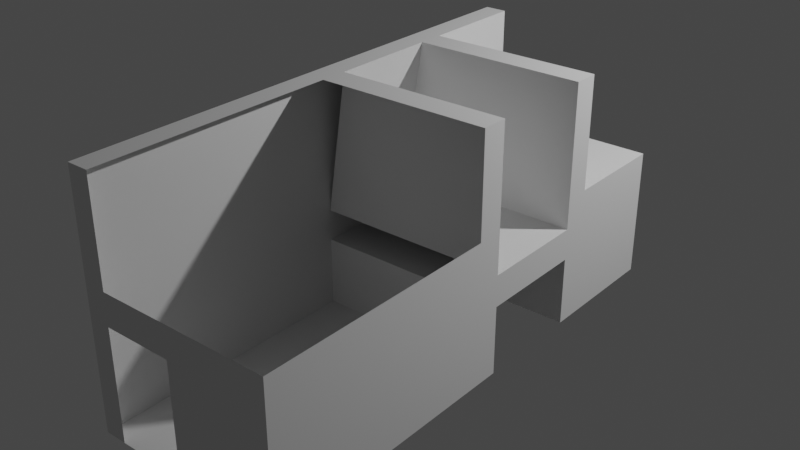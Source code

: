 # Source: barbacoa_peasuro.blend  (saved by Blender 2.90.7; exported with 4.5.12 LTS)
import bpy
from mathutils import Matrix  # noqa: F401  (used for matrix-valued properties, if any)

bpy.ops.wm.read_factory_settings(use_empty=True)
scene = bpy.context.scene
scene.name = 'Scene'

# ---- collections
col_collection = bpy.data.collections.new('Collection'); scene.collection.children.link(col_collection)

# ---- world
world_world = bpy.data.worlds.new('World'); scene.world = world_world
world_world.use_nodes = True; world_world.node_tree.nodes.clear()
_N = world_world.node_tree.nodes; _L = world_world.node_tree.links
n0 = _N.new('ShaderNodeOutputWorld'); n0.name = 'World Output'; n0.location = (300, 300)
n1 = _N.new('ShaderNodeBackground'); n1.name = 'Background'; n1.location = (10, 300)
n1.inputs[0].default_value = (0.05088, 0.05088, 0.05088, 1.0)
_L.new(n1.outputs[0], n0.inputs[0])
n0.is_active_output = True
world_world.color = (0.05088, 0.05088, 0.05088)
world_world.use_sun_shadow = False
world_world.sun_shadow_jitter_overblur = 0.0

# ---- cameras
cam_camera = bpy.data.cameras.new('Camera')
cam_camera.clip_end = 100.0
cam_camera.ortho_scale = 7.314

# ---- lights
light_light = bpy.data.lights.new('Light', 'POINT')
light_light.transmission_factor = 0.0
light_light.energy = 1000.0
light_light.shadow_soft_size = 0.1
light_light.shadow_maximum_resolution = 0.006
light_light.use_absolute_resolution = True

# ---- meshes
me_plano = bpy.data.meshes.new('Plano')
me_plano.from_pydata([(-1.0, 0.0, -1.629e-07), (1.0, 0.0, -1.629e-07), (-0.7736, 3.064e-07, 5.325), (-0.7736, 0.0, -1.629e-07), (-1.0, 3.064e-07, 5.325), (1.0, 3.064e-07, 5.325), (-1.0, 2.5, 5.325), (-1.0, 1.276, -2.384e-07), (1.0, 1.276, -2.384e-07), (-1.0, 1.137, 5.325), (1.0, 1.137, 5.325), (1.0, 1.345, -2.384e-07), (1.0, 1.461, 5.325), (-1.0, 1.345, -2.384e-07), (-1.0, 1.461, 5.325), (1.0, 2.5, 2.799), (1.0, 2.5, 2.526), (1.0, 1.611e-07, 2.799), (1.0, 1.453e-07, 2.526), (-1.0, 1.611e-07, 2.799), (-1.0, 1.453e-07, 2.526), (-1.0, 2.5, 2.799), (-1.0, 2.5, 2.526), (-1.0, 0.7063, 2.526), (-1.0, 1.137, 2.799), (1.0, 1.137, 2.799), (1.0, 0.7063, 2.526), (-1.0, 1.03, 2.526), (-1.0, 1.461, 2.799), (1.0, 1.03, 2.526), (1.0, 1.461, 2.799), (-1.0, 1.03, 1.396), (-1.0, 1.345, 1.129), (-1.0, 1.276, 1.129), (-1.0, 0.7063, 1.396), (1.0, 0.7063, 1.396), (1.0, 1.276, 1.129), (1.0, 6.499e-08, 1.129), (1.0, 8.034e-08, 1.396), (-1.0, 8.034e-08, 1.396), (-1.0, 6.499e-08, 1.129), (-1.0, 2.5, 1.129), (-1.0, 2.5, 1.396), (1.0, 2.5, 1.396), (1.0, 2.5, 1.129), (1.0, 1.345, 1.129), (1.0, 1.03, 1.396), (-0.7736, 2.5, 5.325), (-0.7736, 1.137, 5.325), (-0.7736, 1.276, -2.384e-07), (-0.7736, 1.461, 5.325), (-0.7736, 1.345, -2.384e-07), (-0.7736, 1.611e-07, 2.799), (-0.7736, 1.453e-07, 2.526), (-0.7736, 2.5, 2.799), (-0.7736, 2.5, 2.526), (-0.7736, 2.5, 1.396), (-0.7736, 2.5, 1.129), (-0.7736, 8.034e-08, 1.396), (-0.7736, 6.499e-08, 1.129), (-0.7736, 1.345, 1.129), (-1.0, 2.5, -4.266e-07), (-0.7736, 2.5, -4.266e-07), (-0.7736, 0.7063, 1.396), (-0.7736, 0.7063, 2.526), (0.08233, 1.137, 5.325), (0.08233, 3.576e-07, 5.325), (0.08233, 2.5, 2.526), (0.08233, 1.192e-07, 2.526), (0.08233, 2.5, 2.799), (0.08233, 1.192e-07, 2.799), (0.08233, 1.461, 5.325), (0.08233, 1.03, 1.396), (0.08233, 1.03, 2.526), (0.08233, 2.5, 1.396), (-0.06687, 1.137, 5.325), (-0.06687, 2.5, 2.526), (-0.06687, 1.611e-07, 2.799), (-0.06687, 1.461, 5.325), (-0.06687, 3.064e-07, 5.325), (-0.06687, 1.453e-07, 2.526), (-0.06687, 2.5, 2.799), (-0.1801, 1.03, 1.396), (-0.1801, 1.03, 2.526), (-0.1801, 2.5, 1.396), (-1.0, 2.5, 4.36), (1.0, 1.461, 4.36), (-1.0, 2.508e-07, 4.36), (1.0, 2.508e-07, 4.36), (1.0, 1.137, 4.36), (-1.0, 1.137, 4.36), (-1.0, 1.461, 4.36), (-0.7736, 2.5, 4.36), (-0.7736, 2.508e-07, 4.36), (0.08233, 2.665e-07, 4.36), (-0.06687, 2.508e-07, 4.36), (-1.0, 2.5, 4.547), (1.0, 2.616e-07, 4.547), (1.0, 1.137, 4.547), (-1.0, 1.461, 4.547), (-0.7736, 2.5, 4.547), (-0.7736, 2.616e-07, 4.547), (0.08233, 2.842e-07, 4.547), (-0.06687, 2.616e-07, 4.547), (1.0, 1.461, 4.547), (-1.0, 2.616e-07, 4.547), (-1.0, 1.137, 4.547)], [], [(42, 56, 57, 41), (38, 58, 59, 37), (7, 0, 40, 33), (97, 98, 10, 5), (57, 60, 32, 41), (106, 105, 4, 9), (66, 5, 10, 65), (3, 49, 8, 1), (99, 106, 9, 14), (3, 1, 37, 59), (65, 10, 12, 71), (49, 51, 11, 8), (34, 39, 20, 23), (96, 99, 14, 6), (102, 97, 5, 66), (98, 104, 12, 10), (35, 46, 29, 26), (51, 13, 32, 60), (31, 34, 23, 27), (15, 30, 25, 17, 18, 26, 29, 16), (24, 28, 21, 22, 27, 23, 20, 19), (11, 51, 60, 45), (105, 101, 2, 4), (52, 19, 20, 53), (69, 15, 16, 67), (21, 54, 55, 22), (9, 48, 50, 14), (100, 96, 6, 47), (1, 8, 36, 37), (42, 31, 27, 22), (72, 46, 43, 74), (8, 11, 45, 36), (56, 42, 22, 55), (56, 43, 44, 57), (39, 34, 31, 42, 41, 32, 33, 40), (58, 39, 40, 59), (77, 52, 53, 80), (43, 46, 35, 38, 37, 36, 45, 44), (39, 58, 53, 20), (83, 82, 31, 27), (13, 7, 33, 32), (7, 13, 51, 49), (0, 3, 59, 40), (0, 7, 49, 3), (4, 2, 48, 9), (44, 45, 60, 57), (14, 50, 47, 6), (13, 61, 62, 51), (61, 41, 32, 13), (51, 62, 57, 60), (57, 62, 61, 41), (31, 56, 55, 27), (76, 83, 27, 55), (64, 23, 34, 63), (18, 68, 80, 53, 20, 23, 64, 26), (58, 38, 35, 63, 34, 39), (26, 64, 63, 35), (64, 53, 58, 63), (16, 29, 73, 67), (29, 46, 72, 73), (17, 70, 68, 18), (82, 72, 74, 84), (81, 69, 67, 76), (103, 102, 66, 79), (75, 65, 71, 78), (79, 66, 65, 75), (48, 75, 78, 50), (101, 103, 79, 2), (54, 81, 76, 55), (31, 82, 84, 42), (67, 73, 83, 76), (73, 72, 82, 83), (70, 77, 80, 68), (52, 77, 95, 93), (77, 70, 94, 95), (54, 21, 85, 92), (19, 52, 93, 87), (25, 30, 86, 89), (70, 17, 88, 94), (21, 28, 91, 85), (28, 24, 90, 91), (24, 19, 87, 90), (17, 25, 89, 88), (93, 95, 103, 101), (95, 94, 102, 103), (92, 85, 96, 100), (87, 93, 101, 105), (89, 86, 104, 98), (94, 88, 97, 102), (85, 91, 99, 96), (91, 90, 106, 99), (90, 87, 105, 106), (88, 89, 98, 97)])
_uv = me_plano.uv_layers.new(name='MapaUV')
_uv.uv.foreach_set('vector', [0.0, 1.0, 0.1132, 1.0, 0.1132, 1.0, 0.0, 1.0, 1.0, 0.0, 0.1132, 0.0, 0.1132, 0.0, 1.0, 0.0, 0.0, 0.3531, 0.0, 0.0, 0.0, 0.0, 0.0, 0.3531, 1.0, 0.0, 1.0, 0.3531, 1.0, 0.3531, 1.0, 0.0, 0.1132, 1.0, 0.1132, 0.5098, 0.0, 0.5149, 0.0, 1.0, 0.0, 0.3531, 0.0, 0.0, 0.0, 0.0, 0.0, 0.3531, 0.5566, 0.0, 1.0, 0.0, 1.0, 0.3531, 0.5566, 0.3531, 0.1132, 0.0, 0.1132, 0.3531, 1.0, 0.3531, 1.0, 0.0, 0.0, 0.5149, 0.0, 0.3531, 0.0, 0.3531, 0.0, 0.5149, 0.1132, 0.0, 1.0, 0.0, 1.0, 0.0, 0.1132, 0.0, 0.5566, 0.3531, 1.0, 0.3531, 1.0, 0.4698, 0.5566, 0.4898, 0.1132, 0.3531, 0.1132, 0.5098, 1.0, 0.4698, 1.0, 0.3531, 0.0, 0.3531, 0.0, 0.0, 0.0, 0.0, 0.0, 0.3531, 0.0, 1.0, 0.0, 0.5149, 0.0, 0.5149, 0.0, 1.0, 0.5566, 0.0, 1.0, 0.0, 1.0, 0.0, 0.5566, 0.0, 1.0, 0.3531, 1.0, 0.4698, 1.0, 0.4698, 1.0, 0.3531, 1.0, 0.3531, 1.0, 0.4698, 1.0, 0.4698, 1.0, 0.3531, 0.1132, 0.5098, 0.0, 0.5149, 0.0, 0.5149, 0.1132, 0.5098, 0.0, 0.5149, 0.0, 0.3531, 0.0, 0.3531, 0.0, 0.5149, 1.0, 1.0, 1.0, 0.4698, 1.0, 0.3531, 1.0, 0.0, 1.0, 0.0, 1.0, 0.3531, 1.0, 0.4698, 1.0, 1.0, 0.0, 0.3531, 0.0, 0.5149, 0.0, 1.0, 0.0, 1.0, 0.0, 0.5149, 0.0, 0.3531, 0.0, 0.0, 0.0, 0.0, 1.0, 0.4698, 0.1132, 0.5098, 0.1132, 0.5098, 1.0, 0.4698, 0.0, 0.0, 0.1132, 0.0, 0.1132, 0.0, 0.0, 0.0, 0.1132, 0.0, 0.0, 0.0, 0.0, 0.0, 0.1132, 0.0, 0.5566, 1.0, 1.0, 1.0, 1.0, 1.0, 0.5566, 1.0, 0.0, 1.0, 0.1132, 1.0, 0.1132, 1.0, 0.0, 1.0, 0.0, 0.3531, 0.1132, 0.3531, 0.1132, 0.5098, 0.0, 0.5149, 0.1132, 1.0, 0.0, 1.0, 0.0, 1.0, 0.1132, 1.0, 1.0, 0.0, 1.0, 0.3531, 1.0, 0.3531, 1.0, 0.0, 0.0, 1.0, 0.0, 0.5149, 0.0, 0.5149, 0.0, 1.0, 0.0, 0.0, 0.0, 0.0, 0.0, 0.0, 0.0, 0.0, 1.0, 0.3531, 1.0, 0.4698, 1.0, 0.4698, 1.0, 0.3531, 0.1132, 1.0, 0.0, 1.0, 0.0, 1.0, 0.1132, 1.0, 0.1132, 1.0, 1.0, 1.0, 1.0, 1.0, 0.1132, 1.0, 0.0, 0.0, 0.0, 0.3531, 0.0, 0.5149, 0.0, 1.0, 0.0, 1.0, 0.0, 0.5149, 0.0, 0.3531, 0.0, 0.0, 0.1132, 0.0, 0.0, 0.0, 0.0, 0.0, 0.1132, 0.0, 0.4666, 0.0, 0.1132, 0.0, 0.1132, 0.0, 0.4666, 0.0, 1.0, 1.0, 1.0, 0.4698, 1.0, 0.3531, 1.0, 0.0, 1.0, 0.0, 1.0, 0.3531, 1.0, 0.4698, 1.0, 1.0, 0.0, 0.0, 0.1132, 0.0, 0.1132, 0.0, 0.0, 0.0, 0.41, 0.4964, 0.41, 0.4964, 0.0, 0.5149, 0.0, 0.5149, 0.0, 0.5149, 0.0, 0.3531, 0.0, 0.3531, 0.0, 0.5149, 0.0, 0.3531, 0.0, 0.5149, 0.1132, 0.5098, 0.1132, 0.3531, 0.0, 0.0, 0.1132, 0.0, 0.1132, 0.0, 0.0, 0.0, 0.0, 0.0, 0.0, 0.3531, 0.1132, 0.3531, 0.1132, 0.0, 0.0, 0.0, 0.1132, 0.0, 0.1132, 0.3531, 0.0, 0.3531, 1.0, 1.0, 1.0, 0.4698, 0.1132, 0.5098, 0.1132, 1.0, 0.0, 0.5149, 0.1132, 0.5098, 0.1132, 1.0, 0.0, 1.0, 0.0, 0.0, 0.0, 0.0, 0.0, 0.0, 0.0, 0.0, 0.0, 0.0, 0.0, 0.0, 0.0, 0.0, 0.0, 0.0, 0.0, 0.0, 0.0, 0.0, 0.0, 0.0, 0.0, 0.0, 0.0, 0.0, 0.0, 0.0, 0.0, 0.0, 0.0, 0.0, 0.0, 0.5149, 0.1132, 1.0, 0.1132, 1.0, 0.0, 0.5149, 0.4666, 1.0, 0.41, 0.4964, 0.0, 0.5149, 0.1132, 1.0, 0.1132, 0.3531, 0.0, 0.3531, 0.0, 0.3531, 0.1132, 0.3531, 0.0, 0.0, 0.0, 0.0, 0.0, 0.0, 0.0, 0.0, 0.0, 0.0, 0.0, 0.0, 0.0, 0.0, 0.0, 0.0, 0.0, 0.0, 0.0, 0.0, 0.0, 0.0, 0.0, 0.0, 0.0, 0.0, 0.0, 0.0, 1.0, 0.3531, 0.1132, 0.3531, 0.1132, 0.3531, 1.0, 0.3531, 0.1132, 0.3531, 0.1132, 0.0, 0.1132, 0.0, 0.1132, 0.3531, 1.0, 1.0, 1.0, 0.4698, 0.5, 0.4923, 0.5566, 1.0, 1.0, 0.4698, 1.0, 0.4698, 0.5, 0.4923, 0.5, 0.4923, 1.0, 0.0, 0.5566, 0.0, 0.5566, 0.0, 1.0, 0.0, 0.0, 0.0, 0.0, 0.0, 0.0, 0.0, 0.0, 0.0, 0.4666, 1.0, 0.5566, 1.0, 0.5566, 1.0, 0.4666, 1.0, 0.4666, 0.0, 0.5566, 0.0, 0.5566, 0.0, 0.4666, 0.0, 0.4666, 0.3531, 0.5566, 0.3531, 0.5566, 0.4898, 0.4666, 0.4938, 0.4666, 0.0, 0.5566, 0.0, 0.5566, 0.3531, 0.4666, 0.3531, 0.1132, 0.3531, 0.4666, 0.3531, 0.4666, 0.4938, 0.1132, 0.5098, 0.1132, 0.0, 0.4666, 0.0, 0.4666, 0.0, 0.1132, 0.0, 0.1132, 1.0, 0.4666, 1.0, 0.4666, 1.0, 0.1132, 1.0, 0.0, 0.0, 0.0, 0.0, 0.0, 0.0, 0.0, 0.0, 0.5566, 1.0, 0.5, 0.4923, 0.41, 0.4964, 0.4666, 1.0, 0.5, 0.4923, 0.5, 0.4923, 0.41, 0.4964, 0.41, 0.4964, 0.5566, 0.0, 0.4666, 0.0, 0.4666, 0.0, 0.5566, 0.0, 0.1132, 0.0, 0.4666, 0.0, 0.4666, 0.0, 0.1132, 0.0, 0.4666, 0.0, 0.5566, 0.0, 0.5566, 0.0, 0.4666, 0.0, 0.1132, 1.0, 0.0, 1.0, 0.0, 1.0, 0.1132, 1.0, 0.0, 0.0, 0.1132, 0.0, 0.1132, 0.0, 0.0, 0.0, 1.0, 0.3531, 1.0, 0.4698, 1.0, 0.4698, 1.0, 0.3531, 0.5566, 0.0, 1.0, 0.0, 1.0, 0.0, 0.5566, 0.0, 0.0, 1.0, 0.0, 0.5149, 0.0, 0.5149, 0.0, 1.0, 0.0, 0.5149, 0.0, 0.3531, 0.0, 0.3531, 0.0, 0.5149, 0.0, 0.3531, 0.0, 0.0, 0.0, 0.0, 0.0, 0.3531, 1.0, 0.0, 1.0, 0.3531, 1.0, 0.3531, 1.0, 0.0, 0.1132, 0.0, 0.4666, 0.0, 0.4666, 0.0, 0.1132, 0.0, 0.4666, 0.0, 0.5566, 0.0, 0.5566, 0.0, 0.4666, 0.0, 0.1132, 1.0, 0.0, 1.0, 0.0, 1.0, 0.1132, 1.0, 0.0, 0.0, 0.1132, 0.0, 0.1132, 0.0, 0.0, 0.0, 1.0, 0.3531, 1.0, 0.4698, 1.0, 0.4698, 1.0, 0.3531, 0.5566, 0.0, 1.0, 0.0, 1.0, 0.0, 0.5566, 0.0, 0.0, 1.0, 0.0, 0.5149, 0.0, 0.5149, 0.0, 1.0, 0.0, 0.5149, 0.0, 0.3531, 0.0, 0.3531, 0.0, 0.5149, 0.0, 0.3531, 0.0, 0.0, 0.0, 0.0, 0.0, 0.3531, 1.0, 0.0, 1.0, 0.3531, 1.0, 0.3531, 1.0, 0.0])
me_plano.use_remesh_fix_poles = True
me_plano.use_remesh_preserve_attributes = False
me_plano.use_mirror_vertex_groups = False
me_plano.update()

# ---- objects
ob_light = bpy.data.objects.new('Light', light_light)
ob_camera = bpy.data.objects.new('Camera', cam_camera)
ob_plano = bpy.data.objects.new('Plano', me_plano)

# ---- transforms, parenting, visibility, modifiers, constraints
ob_light.location = (4.076, 1.005, 5.904)
ob_light.rotation_euler = (0.6503, 0.05522, 1.866)
ob_light.lock_rotations_4d = False
ob_light.empty_display_type = 'ARROWS'
ob_light.color = (0.0, 0.0, 0.0, 0.0)
ob_light.lineart.crease_threshold = 0.0
ob_camera.location = (7.359, -6.926, 4.958)
ob_camera.rotation_euler = (1.109, 0.0, 0.8149)
ob_camera.lock_rotations_4d = False
ob_camera.empty_display_type = 'ARROWS'
ob_camera.color = (0.0, 0.0, 0.0, 0.0)
ob_camera.display_type = 'WIRE'
ob_camera.lineart.crease_threshold = 0.0
ob_plano.location = (0.0, 0.0, 0.0)
ob_plano.rotation_euler = (1.571, -0.0, -0.0)
ob_plano.lineart.crease_threshold = 0.0

# ---- collection membership
col_collection.objects.link(ob_light)
col_collection.objects.link(ob_camera)
col_collection.objects.link(ob_plano)

# ---- scene / render settings (as saved in the file)
scene.frame_start = 1; scene.frame_end = 250; scene.frame_set(1)
scene.render.engine = 'BLENDER_EEVEE_NEXT'
scene.cycles.use_denoising = False
scene.cycles.samples = 128
scene.cycles.sampling_pattern = 'TABULATED_SOBOL'
scene.cycles.use_adaptive_sampling = False
scene.cycles.use_light_tree = False
scene.view_settings.view_transform = 'Filmic'
bpy.context.view_layer.update()

# ---- added for rendering (the .blend has no active camera): camera
cam_auto = bpy.data.cameras.new('AutoCamera')
cam_auto.lens = 50.0
cam_auto.sensor_width = 36.0
cam_auto.clip_end = 1000.0
ob_auto_camera = bpy.data.objects.new('AutoCamera', cam_auto)
scene.collection.objects.link(ob_auto_camera)
ob_auto_camera.location = (5.74886, -9.56121, 5.84909)
ob_auto_camera.rotation_euler = (1.09748, -7.21219e-08, 0.694738)
scene.camera = ob_auto_camera
bpy.context.view_layer.update()

